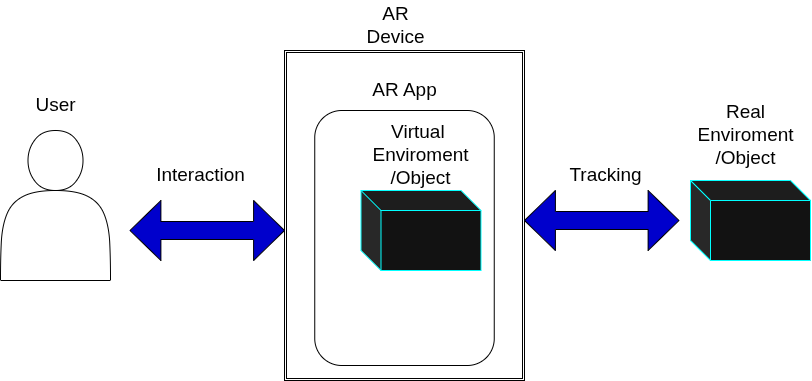

The diagram above was exported from draw.io. Its source (the exported page's mxGraphModel, read from the mxfile embedded in the PNG):
<mxGraphModel dx="1414" dy="759" grid="1" gridSize="10" guides="1" tooltips="1" connect="1" arrows="1" fold="1" page="1" pageScale="1" pageWidth="827" pageHeight="1169" math="0" shadow="0">
  <root>
    <mxCell id="0" />
    <mxCell id="1" parent="0" />
    <mxCell id="IDGqEnPDVJsMv7ZDVc5o-1" parent="1" style="shape=actor;whiteSpace=wrap;html=1;fillColor=none;strokeColor=light-dark(#000000,#000000);" value="" vertex="1">
      <mxGeometry height="150" width="110" x="10" y="250" as="geometry" />
    </mxCell>
    <mxCell id="IDGqEnPDVJsMv7ZDVc5o-3" parent="1" style="shape=ext;double=1;rounded=0;whiteSpace=wrap;html=1;fillColor=none;strokeColor=light-dark(#000000,#000000);" value="" vertex="1">
      <mxGeometry height="330" width="240" x="294" y="170" as="geometry" />
    </mxCell>
    <mxCell id="IDGqEnPDVJsMv7ZDVc5o-6" parent="1" style="shape=cube;whiteSpace=wrap;html=1;boundedLbl=1;backgroundOutline=1;darkOpacity=0.05;darkOpacity2=0.1;strokeColor=light-dark(#000000,#00FFFF);" value="" vertex="1">
      <mxGeometry height="80" width="120" x="700" y="300" as="geometry" />
    </mxCell>
    <mxCell id="IDGqEnPDVJsMv7ZDVc5o-7" parent="1" style="shape=doubleArrow;whiteSpace=wrap;html=1;strokeColor=light-dark(#000000,#000000);fillColor=light-dark(#FFFFFF,#0000CC);" value="" vertex="1">
      <mxGeometry height="60" width="154.5" x="534" y="310" as="geometry" />
    </mxCell>
    <mxCell id="IDGqEnPDVJsMv7ZDVc5o-8" parent="1" style="text;html=1;whiteSpace=wrap;strokeColor=none;fillColor=none;align=center;verticalAlign=middle;rounded=0;fontColor=light-dark(#000000,#000000);" value="&lt;font style=&quot;font-size: 19px;&quot;&gt;Virtual&amp;nbsp;&lt;/font&gt;&lt;div&gt;&lt;span style=&quot;font-size: 19px;&quot;&gt;Enviroment&lt;/span&gt;&lt;/div&gt;&lt;div&gt;&lt;span style=&quot;font-size: 19px;&quot;&gt;/Object&lt;/span&gt;&lt;/div&gt;" vertex="1">
      <mxGeometry height="50" width="91" x="385" y="250" as="geometry" />
    </mxCell>
    <mxCell id="IDGqEnPDVJsMv7ZDVc5o-9" parent="1" style="text;html=1;whiteSpace=wrap;strokeColor=none;fillColor=none;align=center;verticalAlign=middle;rounded=0;fontColor=light-dark(#000000,#000000);" value="&lt;div&gt;&lt;span style=&quot;font-size: 19px;&quot;&gt;Real&lt;/span&gt;&lt;/div&gt;&lt;div&gt;&lt;span style=&quot;font-size: 19px;&quot;&gt;Enviroment&lt;/span&gt;&lt;/div&gt;&lt;div&gt;&lt;span style=&quot;font-size: 19px;&quot;&gt;/Object&lt;/span&gt;&lt;/div&gt;" vertex="1">
      <mxGeometry height="50" width="91" x="710" y="230" as="geometry" />
    </mxCell>
    <mxCell id="IDGqEnPDVJsMv7ZDVc5o-10" parent="1" style="text;html=1;whiteSpace=wrap;strokeColor=none;fillColor=none;align=center;verticalAlign=middle;rounded=0;fontColor=light-dark(#000000,#000000);" value="&lt;div&gt;&lt;span style=&quot;font-size: 19px;&quot;&gt;Interaction&lt;/span&gt;&lt;/div&gt;" vertex="1">
      <mxGeometry height="50" width="91" x="164.5" y="270" as="geometry" />
    </mxCell>
    <mxCell id="IDGqEnPDVJsMv7ZDVc5o-11" parent="1" style="text;html=1;whiteSpace=wrap;strokeColor=none;fillColor=none;align=center;verticalAlign=middle;rounded=0;fontColor=light-dark(#000000,#000000);" value="&lt;div&gt;&lt;span style=&quot;font-size: 19px;&quot;&gt;AR Device&lt;/span&gt;&lt;/div&gt;" vertex="1">
      <mxGeometry height="50" width="91" x="360" y="120" as="geometry" />
    </mxCell>
    <mxCell id="IDGqEnPDVJsMv7ZDVc5o-12" parent="1" style="rounded=1;whiteSpace=wrap;html=1;fillColor=none;strokeColor=light-dark(#000000,#000000);fontColor=light-dark(#000000,#000000);" value="" vertex="1">
      <mxGeometry height="255" width="179.5" x="324.25" y="230" as="geometry" />
    </mxCell>
    <mxCell id="IDGqEnPDVJsMv7ZDVc5o-13" parent="1" style="text;html=1;whiteSpace=wrap;strokeColor=none;fillColor=none;align=center;verticalAlign=middle;rounded=0;fontColor=light-dark(#000000,#000000);" value="&lt;div&gt;&lt;span style=&quot;font-size: 19px;&quot;&gt;Tracking&lt;/span&gt;&lt;/div&gt;" vertex="1">
      <mxGeometry height="50" width="91" x="570" y="270" as="geometry" />
    </mxCell>
    <mxCell id="IDGqEnPDVJsMv7ZDVc5o-14" parent="1" style="text;html=1;whiteSpace=wrap;strokeColor=none;fillColor=none;align=center;verticalAlign=middle;rounded=0;fontColor=light-dark(#000000,#000000);" value="&lt;div&gt;&lt;span style=&quot;font-size: 19px;&quot;&gt;User&lt;/span&gt;&lt;/div&gt;" vertex="1">
      <mxGeometry height="50" width="91" x="19.5" y="200" as="geometry" />
    </mxCell>
    <mxCell id="IDGqEnPDVJsMv7ZDVc5o-15" parent="1" style="shape=doubleArrow;whiteSpace=wrap;html=1;strokeColor=light-dark(#000000,#000000);fillColor=light-dark(#FFFFFF,#0000CC);" value="" vertex="1">
      <mxGeometry height="60" width="154.5" x="139.5" y="320" as="geometry" />
    </mxCell>
    <mxCell id="IDGqEnPDVJsMv7ZDVc5o-16" parent="1" style="shape=cube;whiteSpace=wrap;html=1;boundedLbl=1;backgroundOutline=1;darkOpacity=0.05;darkOpacity2=0.1;strokeColor=light-dark(#000000,#00FFFF);" value="" vertex="1">
      <mxGeometry height="80" width="120" x="370.5" y="310" as="geometry" />
    </mxCell>
    <mxCell id="PKjQ3LojtLMM-5i9AY7s-1" parent="1" style="text;html=1;whiteSpace=wrap;strokeColor=none;fillColor=none;align=center;verticalAlign=middle;rounded=0;fontColor=light-dark(#000000,#000000);" value="&lt;div&gt;&lt;span style=&quot;font-size: 19px;&quot;&gt;AR App&lt;/span&gt;&lt;/div&gt;" vertex="1">
      <mxGeometry height="50" width="91" x="368.5" y="185" as="geometry" />
    </mxCell>
  </root>
</mxGraphModel>